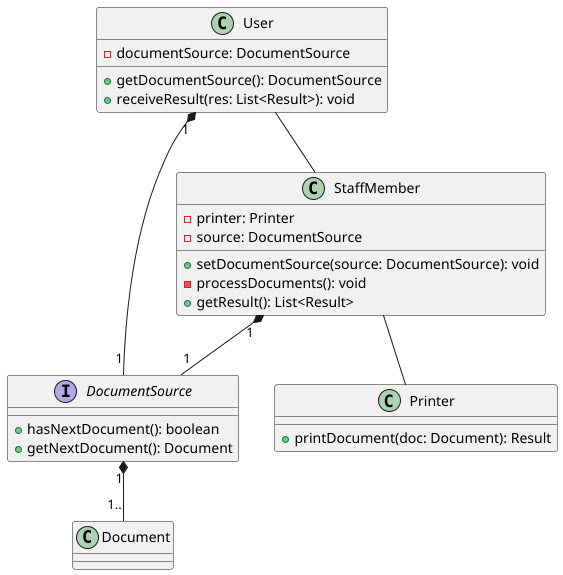

The diagram above was rendered by PlantUML. Its source (embedded in the PNG):
@startuml
class Document {
}
interface DocumentSource {
    + hasNextDocument(): boolean
    + getNextDocument(): Document
}
class User {
    - documentSource: DocumentSource
    + getDocumentSource(): DocumentSource
    + receiveResult(res: List<Result>): void
}
class StaffMember {
    - printer: Printer
    - source: DocumentSource
    + setDocumentSource(source: DocumentSource): void
    - processDocuments(): void
    + getResult(): List<Result>
}
class Printer {
    + printDocument(doc: Document): Result
}

' relations
StaffMember -- Printer
User -- StaffMember
User "1" *-- "1" DocumentSource
StaffMember "1" *-- "1" DocumentSource
DocumentSource "1" *-- "1.." Document
@enduml